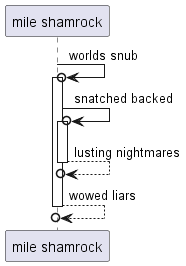

The diagram above was rendered by PlantUML. Its source (embedded in the PNG):
@startuml
participant "mile shamrock" as 0
0 ->o 0++ : worlds snub
0 ->o 0++ : snatched backed
return lusting nightmares
return wowed liars
@enduml